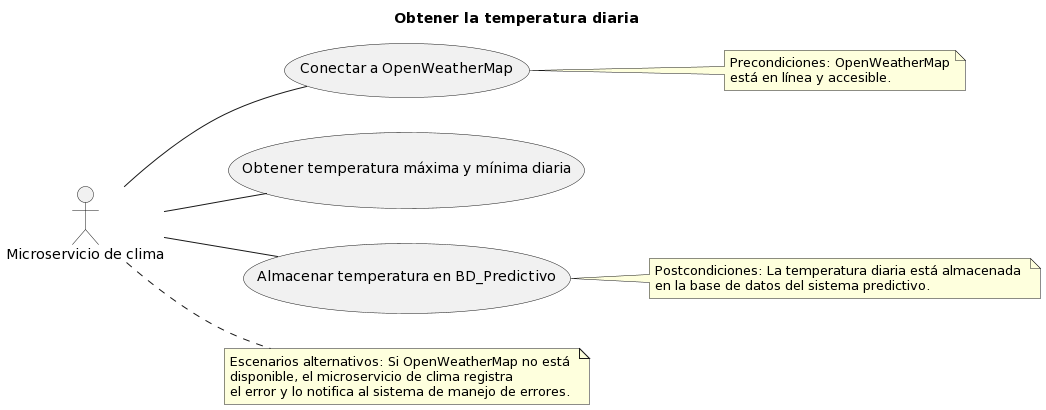

The diagram above was rendered by PlantUML. Its source (embedded in the PNG):
@startuml
left to right direction
title Obtener la temperatura diaria

actor "Microservicio de clima" as Clima


Clima -- (Conectar a OpenWeatherMap)
Clima -- (Obtener temperatura máxima y mínima diaria)
Clima -- (Almacenar temperatura en BD_Predictivo)

note right of (Conectar a OpenWeatherMap)
  Precondiciones: OpenWeatherMap
  está en línea y accesible.
end note

note right of (Almacenar temperatura en BD_Predictivo)
  Postcondiciones: La temperatura diaria está almacenada 
  en la base de datos del sistema predictivo.
end note

note right of Clima
  Escenarios alternativos: Si OpenWeatherMap no está 
  disponible, el microservicio de clima registra 
  el error y lo notifica al sistema de manejo de errores.
end note
@enduml